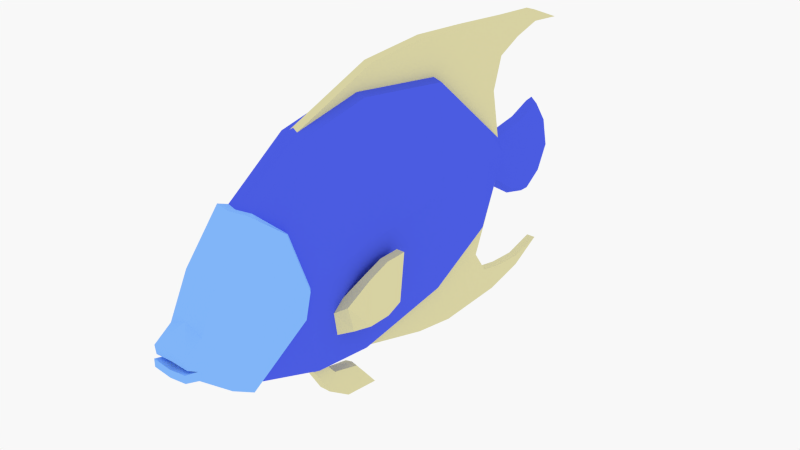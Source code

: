 # Source: Fish2.blend  (saved by Blender 3.4.6; exported with 4.5.12 LTS)
import bpy
from mathutils import Matrix  # noqa: F401  (used for matrix-valued properties, if any)

bpy.ops.wm.read_factory_settings(use_empty=True)
scene = bpy.context.scene
scene.name = 'Scene'

# ---- collections
col_collection_1 = bpy.data.collections.new('Collection 1'); scene.collection.children.link(col_collection_1)

# ---- materials (node trees are filled in below, after node groups)
mat_front = bpy.data.materials.new('Front')
mat_front.alpha_threshold = 0.0
mat_front.diffuse_color = (0.2323, 0.492, 1.0, 1.0)
mat_front.roughness = 0.5
mat_fins = bpy.data.materials.new('Fins')
mat_fins.alpha_threshold = 0.0
mat_fins.diffuse_color = (0.723, 0.6816, 0.3823, 1.0)
mat_fins.roughness = 0.5
mat_body = bpy.data.materials.new('Body')
mat_body.alpha_threshold = 0.0
mat_body.diffuse_color = (0.07429, 0.1136, 0.8, 1.0)
mat_body.roughness = 0.5

# ---- material node trees

# ---- world
world_world = bpy.data.worlds.new('World'); scene.world = world_world
world_world.color = (0.9404, 0.9404, 0.9404)
world_world.use_sun_shadow = False
world_world.sun_shadow_jitter_overblur = 0.0
world_world.cycles.sampling_method = 'NONE'
world_world.cycles.sample_map_resolution = 256
world_world.light_settings.ao_factor = 0.2095

# ---- meshes
me_fish = bpy.data.meshes.new('Fish')
me_fish.from_pydata([(0.256, -1.899, -1.265), (0.256, -1.761, 1.661), (0.256, 2.74, -1.624), (0.256, 2.74, 2.454), (0.378, 2.74, 0.4147), (0.256, 0.7639, 2.744), (0.256, 0.711, -1.931), (0.378, 0.7005, 0.2069), (0.1904, 4.204, 1.176), (0.2381, 4.282, 0.4147), (0.1904, 4.222, -0.9465), (0.256, -0.5938, 2.478), (0.256, -0.4829, -1.788), (0.378, -0.5198, 0.007559), (0.09202, 4.75, 0.7437), (0.1819, 4.798, 0.4292), (0.09224, 4.741, -0.1386), (0.1238, 6.002, 1.078), (0.2086, 6.298, 0.1332), (0.1286, 5.809, -0.6796), (0.1101, 5.285, -0.5249), (0.1952, 5.548, 0.2812), (0.1078, 5.415, 0.8648), (0.1647, 6.131, -0.3892), (0.1614, 6.239, 0.6769), (0.378, -0.7471, -0.01059), (0.322, -1.128, 1.095), (0.3369, -0.8162, -0.4829), (0.256, -0.4906, -1.785), (0.475, -1.953, -0.0984), (0.3458, -2.041, -1.337), (0.3458, -1.902, 1.694), (0.345, -2.592, 0.8784), (0.4036, -2.758, -0.2994), (0.345, -3.095, -0.389), (0.345, -3.31, -0.09699), (0.345, -2.944, -0.6023), (0.345, -2.971, 0.1286), (0.345, -3.29, -0.2695), (0.345, -3.342, -0.4696), (0.345, -3.342, -0.3236), (0.475, -0.8417, -0.008104), (0.4157, -1.239, 1.163), (0.4315, -0.9137, -0.5084), (0.2884, -0.06073, -1.271), (0.2936, 0.235, -1.216), (0.326, 0.06314, -0.5874), (0.3205, -0.1646, -0.784), (0.4786, 0.402, -1.183), (0.4917, 0.1353, -1.216), (0.5241, -0.03648, -0.6641), (0.4786, 0.4146, -0.2652), (0.6437, 0.4146, -0.2652), (0.6437, 0.402, -1.183), (0.6437, 0.8448, -0.1156), (0.6437, 0.8575, -1.183), (0.4786, 0.8448, -0.1156), (0.4786, 0.8575, -1.183), (0.6437, 1.277, -0.1104), (0.6437, 1.17, -1.053), (0.4786, 1.277, -0.1104), (0.4786, 1.17, -1.053), (0.0826, 0.7639, 2.794), (0.0826, 4.204, 1.229), (0.0826, 2.74, 2.509), (0.0826, -0.5938, 2.532), (0.0826, 2.494, 3.285), (0.0826, 1.144, 3.194), (0.0826, 4.567, 1.736), (0.0826, 3.104, 2.858), (0.0826, 3.646, 3.2), (0.0826, 4.767, 2.371), (0.0826, 4.106, 2.925), (0.0826, 5.281, 2.617), (0.0826, 4.915, 3.085), (0.0826, 5.851, 2.78), (0.0826, 5.783, 3.021), (0.0826, 6.532, 2.715), (0.09138, 2.74, -1.69), (0.09138, 4.222, -1.015), (0.09138, 0.711, -1.99), (0.09138, 2.415, -2.493), (0.09138, 4.159, -1.562), (0.09138, 3.11, -2.01), (0.09138, 3.315, -2.644), (0.09138, 4.482, -2.042), (0.09138, 3.763, -2.31), (0.09138, 5.035, -2.155), (0.09138, 4.772, -2.594), (0.09138, 5.627, -2.192), (0.09138, 5.609, -2.398), (0.09138, 6.281, -2.025), (0.256, -0.1502, -1.828), (0.1077, -0.1137, -2.487), (0.1077, 0.0394, -2.155), (0.1302, 0.3438, -2.798), (0.1302, 0.5756, -2.292), (0.1485, 0.805, -2.573), (0.1485, 1.042, -2.864), (0.1142, -0.4829, -1.88), (0.08647, -0.137, -1.934), (-0.256, -1.899, -1.265), (-0.256, -1.761, 1.661), (-0.256, 2.74, -1.624), (-0.256, 2.74, 2.454), (0.0, -1.856, 1.685), (0.0, -2.039, -1.317), (-0.378, 2.74, 0.4147), (-0.256, 0.7639, 2.744), (-0.256, 0.711, -1.931), (0.0, 0.711, -2.042), (-0.378, 0.7005, 0.2069), (-0.1904, 4.204, 1.176), (-0.2381, 4.282, 0.4147), (-0.1904, 4.222, -0.9465), (-0.256, -0.5938, 2.478), (0.0, -0.5938, 2.589), (0.0, -0.4829, -1.906), (-0.256, -0.4829, -1.788), (-0.378, -0.5198, 0.007559), (0.0, 4.746, 0.8846), (-0.09202, 4.75, 0.7437), (-0.1819, 4.798, 0.4292), (-0.09224, 4.741, -0.1386), (0.0, 4.737, -0.2931), (0.0, 5.996, 1.192), (-0.1238, 6.002, 1.078), (-0.2086, 6.298, 0.1332), (-0.1286, 5.809, -0.6796), (0.0, 5.802, -0.786), (0.0, 6.348, 0.1432), (0.0, 5.41, 0.9863), (0.0, 5.28, -0.6468), (-0.1101, 5.285, -0.5249), (-0.1952, 5.548, 0.2812), (-0.1078, 5.415, 0.8648), (-0.1647, 6.131, -0.3892), (0.0, 6.227, -0.4195), (0.0, 6.283, 0.6625), (-0.1614, 6.239, 0.6769), (-0.378, -0.7471, -0.01059), (-0.322, -1.128, 1.095), (-0.3369, -0.8162, -0.4829), (0.0, 0.345, -2.797), (-0.256, -0.4906, -1.785), (-0.475, -1.953, -0.0984), (-0.3458, -2.041, -1.337), (0.0, -2.187, -1.392), (-0.3458, -1.902, 1.694), (0.0, -2.001, 1.717), (0.0, -2.592, 1.032), (-0.345, -2.592, 0.8784), (-0.4036, -2.758, -0.2994), (-0.345, -3.095, -0.389), (-0.345, -3.31, -0.09699), (0.0, -2.944, -0.7501), (-0.345, -2.944, -0.6023), (-0.345, -2.971, 0.1286), (0.0, -2.971, 0.2827), (0.0, -3.31, -0.0788), (-0.345, -3.29, -0.2695), (0.0, -3.29, -0.2513), (0.0, -3.095, -0.2349), (0.0, -3.342, -0.5139), (-0.345, -3.342, -0.4696), (0.0, -3.342, -0.3679), (-0.345, -3.342, -0.3236), (0.0, -3.136, -0.3845), (-0.475, -0.8417, -0.008104), (-0.4157, -1.239, 1.163), (-0.4315, -0.9137, -0.5084), (-0.2884, -0.06073, -1.271), (-0.2936, 0.235, -1.216), (-0.326, 0.06314, -0.5874), (-0.3205, -0.1646, -0.784), (-0.4786, 0.402, -1.183), (-0.4917, 0.1353, -1.216), (-0.5241, -0.03648, -0.6641), (-0.4786, 0.4146, -0.2652), (-0.6437, 0.4146, -0.2652), (-0.6437, 0.402, -1.183), (-0.6437, 0.8448, -0.1156), (-0.6437, 0.8575, -1.183), (-0.4786, 0.8448, -0.1156), (-0.4786, 0.8575, -1.183), (-0.6437, 1.277, -0.1104), (-0.6437, 1.17, -1.053), (-0.4786, 1.277, -0.1104), (-0.4786, 1.17, -1.053), (-0.0826, 0.7639, 2.794), (-0.0826, 4.204, 1.229), (-0.0826, 2.74, 2.509), (-0.0826, -0.5938, 2.532), (0.0, 4.915, 3.085), (0.0, 2.494, 3.285), (-0.0826, 2.494, 3.285), (0.0, 4.567, 1.736), (0.0, 1.144, 3.194), (-0.0826, 1.144, 3.194), (-0.0826, 4.567, 1.736), (-0.0826, 3.104, 2.858), (0.0, 3.646, 3.2), (-0.0826, 3.646, 3.2), (0.0, 4.767, 2.371), (-0.0826, 4.767, 2.371), (-0.0826, 4.106, 2.925), (0.0, 5.851, 2.78), (0.0, 5.783, 3.021), (0.0, 5.281, 2.617), (-0.0826, 5.281, 2.617), (-0.0826, 4.915, 3.085), (-0.0826, 5.851, 2.78), (-0.0826, 5.783, 3.021), (0.0, 6.532, 2.715), (-0.0826, 6.532, 2.715), (-0.09138, 2.74, -1.69), (-0.09138, 4.222, -1.015), (-0.09138, 0.711, -1.99), (0.0, 4.772, -2.594), (0.0, 2.415, -2.493), (-0.09138, 2.415, -2.493), (0.0, 4.159, -1.562), (-0.09138, 4.159, -1.562), (-0.09138, 3.11, -2.01), (0.0, 3.315, -2.644), (-0.09138, 3.315, -2.644), (0.0, 4.482, -2.042), (-0.09138, 4.482, -2.042), (-0.09138, 3.763, -2.31), (0.0, 5.627, -2.192), (0.0, 5.609, -2.398), (0.0, 5.035, -2.155), (-0.09138, 5.035, -2.155), (-0.09138, 4.772, -2.594), (-0.09138, 5.627, -2.192), (-0.09138, 5.609, -2.398), (0.0, 6.281, -2.025), (-0.09138, 6.281, -2.025), (-0.256, -0.1502, -1.828), (0.0, -0.1247, -1.947), (0.0, 0.06484, -2.148), (0.0, -0.1121, -2.487), (0.0, 0.5954, -2.275), (-0.1077, -0.1137, -2.487), (-0.1077, 0.0394, -2.155), (-0.1302, 0.3438, -2.798), (-0.1302, 0.5756, -2.292), (-0.1485, 0.805, -2.573), (0.0, 0.8248, -2.556), (0.0, 1.043, -2.863), (-0.1485, 1.042, -2.864), (-0.1142, -0.4829, -1.88), (-0.08647, -0.137, -1.934)], [], [(28, 27, 0), (85, 226, 221, 82), (5, 3, 64, 62), (11, 1, 26), (81, 83, 80), (3, 5, 7, 4), (11, 5, 62, 65), (95, 143, 249, 98), (4, 7, 6, 2), (8, 9, 15, 14), (64, 3, 8, 63), (3, 4, 9, 8), (4, 2, 10, 9), (249, 248, 97, 98), (1, 11, 65, 116, 105), (5, 11, 13, 7), (92, 44, 12), (9, 10, 16, 15), (130, 18, 23, 137), (138, 24, 18, 130), (18, 21, 23), (21, 18, 24), (20, 132, 129, 19), (131, 22, 17, 125), (196, 68, 14, 120), (14, 15, 21, 22), (15, 16, 20, 21), (21, 20, 19, 23), (137, 23, 19, 129), (125, 17, 24, 138), (22, 21, 24, 17), (1, 105, 149, 31), (27, 25, 41, 43), (106, 0, 30, 147), (0, 27, 43, 30), (26, 1, 31, 42), (93, 241, 143, 95), (13, 25, 27, 28, 12), (13, 11, 26, 25), (25, 26, 42, 41), (147, 30, 36, 155), (31, 149, 150, 32), (29, 31, 32, 33), (30, 29, 33, 36), (35, 33, 37), (33, 32, 37), (150, 158, 37, 32), (158, 159, 35, 37), (159, 161, 38, 35), (161, 162, 34, 38), (36, 39, 163, 155), (39, 40, 165, 163), (34, 33, 35, 38), (40, 34, 167, 165), (34, 162, 167), (39, 36, 34, 40), (34, 36, 33), (31, 29, 42), (29, 30, 43), (41, 29, 43), (29, 41, 42), (13, 12, 44, 47, 46), (44, 45, 49), (46, 47, 50), (46, 50, 52, 51), (51, 52, 54, 56), (45, 46, 51, 48), (49, 50, 47, 44), (49, 45, 48, 53), (50, 49, 53, 52), (55, 57, 61, 59), (48, 51, 56, 57), (52, 53, 55, 54), (53, 48, 57, 55), (61, 60, 58, 59), (54, 55, 59, 58), (56, 54, 58, 60), (57, 56, 60, 61), (64, 63, 68, 69), (116, 65, 67, 197), (65, 62, 66, 67), (69, 68, 71, 72), (66, 69, 72, 70), (67, 66, 194, 197), (62, 64, 69), (71, 203, 208, 73), (72, 71, 73, 74), (68, 196, 203, 71), (194, 66, 70, 201), (66, 62, 69), (193, 74, 76, 207), (75, 206, 213, 77), (74, 73, 75, 76), (70, 72, 74), (201, 70, 74, 193), (73, 208, 206, 75), (2, 78, 79, 10), (76, 75, 77), (80, 78, 2, 6), (207, 76, 77, 213), (63, 14, 68), (78, 83, 82, 79), (83, 86, 85, 82), (81, 84, 86, 83), (120, 14, 22, 131), (80, 83, 78), (63, 8, 14), (85, 87, 231, 226), (86, 88, 87, 85), (219, 224, 84, 81), (81, 80, 110, 219), (218, 230, 90, 88), (89, 91, 236, 229), (88, 90, 89, 87), (84, 88, 86), (224, 218, 88, 84), (87, 89, 229, 231), (90, 91, 89), (230, 236, 91, 90), (16, 124, 132, 20), (10, 79, 16), (79, 82, 16), (221, 124, 16, 82), (239, 110, 80, 6, 92, 100), (7, 13, 46, 45, 44, 92, 6), (94, 93, 95, 96), (100, 99, 93, 94), (12, 99, 100, 92), (93, 99, 117, 241), (242, 96, 97, 248), (106, 117, 99, 12, 28, 0), (240, 94, 96, 242), (96, 95, 97), (95, 98, 97), (239, 100, 94, 240), (144, 101, 142), (227, 222, 221, 226), (108, 189, 191, 104), (115, 141, 102), (220, 217, 223), (104, 107, 111, 108), (115, 192, 189, 108), (245, 250, 249, 143), (107, 103, 109, 111), (112, 121, 122, 113), (191, 190, 112, 104), (104, 112, 113, 107), (107, 113, 114, 103), (249, 250, 247, 248), (102, 105, 116, 192, 115), (108, 111, 119, 115), (238, 118, 171), (113, 122, 123, 114), (130, 137, 136, 127), (138, 130, 127, 139), (127, 136, 134), (134, 139, 127), (133, 128, 129, 132), (131, 125, 126, 135), (196, 120, 121, 199), (121, 135, 134, 122), (122, 134, 133, 123), (134, 136, 128, 133), (137, 129, 128, 136), (125, 138, 139, 126), (135, 126, 139, 134), (102, 148, 149, 105), (142, 170, 168, 140), (106, 147, 146, 101), (101, 146, 170, 142), (141, 169, 148, 102), (243, 245, 143, 241), (119, 118, 144, 142, 140), (119, 140, 141, 115), (140, 168, 169, 141), (147, 155, 156, 146), (148, 151, 150, 149), (145, 152, 151, 148), (146, 156, 152, 145), (154, 157, 152), (152, 157, 151), (150, 151, 157, 158), (158, 157, 154, 159), (159, 154, 160, 161), (161, 160, 153, 162), (156, 155, 163, 164), (164, 163, 165, 166), (153, 160, 154, 152), (166, 165, 167, 153), (153, 167, 162), (164, 166, 153, 156), (153, 152, 156), (148, 169, 145), (145, 170, 146), (168, 170, 145), (145, 169, 168), (119, 173, 174, 171, 118), (171, 176, 172), (173, 177, 174), (173, 178, 179, 177), (178, 183, 181, 179), (172, 175, 178, 173), (176, 171, 174, 177), (176, 180, 175, 172), (177, 179, 180, 176), (182, 186, 188, 184), (175, 184, 183, 178), (179, 181, 182, 180), (180, 182, 184, 175), (188, 186, 185, 187), (181, 185, 186, 182), (183, 187, 185, 181), (184, 188, 187, 183), (191, 200, 199, 190), (116, 197, 198, 192), (192, 198, 195, 189), (200, 205, 204, 199), (195, 202, 205, 200), (198, 197, 194, 195), (189, 200, 191), (204, 209, 208, 203), (205, 210, 209, 204), (199, 204, 203, 196), (194, 201, 202, 195), (195, 200, 189), (193, 207, 212, 210), (211, 214, 213, 206), (210, 212, 211, 209), (202, 210, 205), (201, 193, 210, 202), (209, 211, 206, 208), (103, 114, 216, 215), (212, 214, 211), (217, 109, 103, 215), (207, 213, 214, 212), (190, 199, 121), (215, 216, 222, 223), (223, 222, 227, 228), (220, 223, 228, 225), (120, 131, 135, 121), (217, 215, 223), (190, 121, 112), (227, 226, 231, 232), (228, 227, 232, 233), (219, 220, 225, 224), (220, 219, 110, 217), (218, 233, 235, 230), (234, 229, 236, 237), (233, 232, 234, 235), (225, 228, 233), (224, 225, 233, 218), (232, 231, 229, 234), (235, 234, 237), (230, 235, 237, 236), (123, 133, 132, 124), (114, 123, 216), (216, 123, 222), (221, 222, 123, 124), (239, 252, 238, 109, 217, 110), (111, 109, 238, 171, 172, 173, 119), (244, 246, 245, 243), (252, 244, 243, 251), (118, 238, 252, 251), (243, 241, 117, 251), (242, 248, 247, 246), (106, 101, 144, 118, 251, 117), (240, 242, 246, 244), (246, 247, 245), (245, 247, 250), (239, 240, 244, 252)])
me_fish.polygons.foreach_set('material_index', [2, 1, 2, 2, 1, 2, 2, 1, 2, 2, 2, 2, 2, 1, 2, 2, 2, 2, 2, 2, 2, 2, 2, 2, 1, 2, 2, 2, 2, 2, 2, 0, 0, 0, 0, 0, 1, 2, 2, 0, 0, 0, 0, 0, 0, 0, 0, 0, 0, 0, 0, 0, 0, 0, 0, 0, 0, 0, 0, 0, 0, 2, 1, 1, 1, 1, 1, 1, 1, 1, 1, 1, 1, 1, 1, 1, 1, 1, 1, 1, 1, 1, 1, 1, 1, 1, 1, 1, 1, 1, 1, 1, 1, 1, 1, 1, 2, 1, 2, 1, 1, 1, 1, 1, 2, 1, 2, 1, 1, 1, 1, 1, 1, 1, 1, 1, 1, 1, 1, 2, 2, 1, 1, 2, 2, 1, 1, 2, 1, 1, 2, 1, 1, 1, 1, 2, 1, 2, 2, 1, 2, 2, 1, 2, 2, 2, 2, 2, 1, 2, 2, 2, 2, 2, 2, 2, 2, 2, 2, 1, 2, 2, 2, 2, 2, 2, 0, 0, 0, 0, 0, 1, 2, 2, 0, 0, 0, 0, 0, 0, 0, 0, 0, 0, 0, 0, 0, 0, 0, 0, 0, 0, 0, 0, 0, 0, 2, 1, 1, 1, 1, 1, 1, 1, 1, 1, 1, 1, 1, 1, 1, 1, 1, 1, 1, 1, 1, 1, 1, 1, 1, 1, 1, 1, 1, 1, 1, 1, 1, 1, 1, 2, 1, 2, 1, 1, 1, 1, 1, 2, 1, 2, 1, 1, 1, 1, 1, 1, 1, 1, 1, 1, 1, 1, 2, 2, 1, 1, 2, 2, 1, 1, 2, 1, 1, 2, 1, 1, 1, 1])
me_fish.materials.append(mat_front)
me_fish.materials.append(mat_fins)
me_fish.materials.append(mat_body)
me_fish.use_remesh_preserve_volume = False
me_fish.use_remesh_preserve_attributes = False
me_fish.use_mirror_vertex_groups = False
me_fish.update()
arm_armature_001 = bpy.data.armatures.new('Armature.001')  # bones are not reproduced

# ---- objects
ob_armature = bpy.data.objects.new('Armature', arm_armature_001)
ob_fish2 = bpy.data.objects.new('Fish2', me_fish)

# ---- transforms, parenting, visibility, modifiers, constraints
ob_armature.location = (0.0, 0.0, 0.0)
ob_armature.lineart.crease_threshold = 0.0
ob_fish2.parent = ob_armature
ob_fish2.location = (0.0, 0.0, 0.0)
ob_fish2.lineart.crease_threshold = 0.0
_vg = ob_fish2.vertex_groups.new(name='Root')
for _i, _w in zip([1, 3, 5, 6, 11, 12, 26, 28, 31, 42, 44, 45, 46, 47, 48, 49, 50, 51, 52, 54, 56, 62, 63, 64, 65, 66, 67, 68, 69, 70, 71, 72, 73, 74, 75, 76, 77, 80, 81, 92, 93, 94, 95, 96, 97, 98, 99, 100, 102, 104, 105, 108, 109, 110, 115, 116, 117, 118, 119, 141, 142, 143, 144, 148, 149, 150, 169, 171, 172, 173, 174, 175, 176, 177, 178, 179, 181, 183, 189, 190, 191, 192, 193, 194, 195, 196, 197, 198, 199, 200, 201, 202, 203, 204, 205, 206, 207, 208, 209, 210, 211, 212, 213, 214, 217, 219, 238, 239, 240, 241, 242, 243, 244, 245, 246, 247, 248, 249, 250, 251, 252], [0.1116, 0.1305, 0.4448, 0.0825, 0.5347, 0.123, 0.1193, 0.1216, 0.09205, 0.1031, 0.2141, 0.1361, 0.5401, 0.2835, 0.003357, 0.05761, 0.1794, 0.1184, 0.07012, 0.002562, 0.01402, 0.4184, 0.001405, 0.1367, 0.5596, 0.2065, 0.3485, 0.02356, 0.1243, 0.1086, 0.04889, 0.07445, 0.04333, 0.05232, 0.04335, 0.04456, 0.04309, 0.07459, 0.0004589, 0.127, 0.1376, 0.1368, 0.1376, 0.1375, 0.1376, 0.1376, 0.1357, 0.1332, 0.1118, 0.1307, 0.0994, 0.445, 0.05784, 0.06963, 0.5349, 0.5636, 0.143, 0.1669, 0.006652, 0.1204, 0.005161, 0.1377, 0.1649, 0.09222, 0.0854, 0.004777, 0.1039, 0.2266, 0.2248, 0.6814, 0.5522, 0.03103, 0.07511, 0.2517, 0.1512, 0.09152, 0.01903, 0.03361, 0.4185, 0.001591, 0.1369, 0.5597, 0.05245, 0.2062, 0.2065, 0.02311, 0.348, 0.3485, 0.02362, 0.1244, 0.1085, 0.1086, 0.04859, 0.0489, 0.07449, 0.04335, 0.0446, 0.04339, 0.04333, 0.05233, 0.04335, 0.04456, 0.0431, 0.04309, 0.06496, 0.0002287, 0.158, 0.1361, 0.1375, 0.1378, 0.1376, 0.1378, 0.1383, 0.1377, 0.1377, 0.1376, 0.1376, 0.1376, 0.1376, 0.1504, 0.142]): _vg.add([_i], _w, 'REPLACE')
_vg = ob_fish2.vertex_groups.new(name='Spine1')
for _i, _w in zip([0, 1, 5, 11, 12, 13, 25, 26, 27, 28, 29, 30, 31, 32, 41, 42, 43, 46, 47, 50, 62, 65, 67, 92, 93, 94, 95, 96, 97, 98, 99, 100, 101, 102, 105, 106, 108, 115, 116, 117, 118, 119, 140, 141, 142, 143, 144, 145, 146, 147, 148, 149, 150, 151, 168, 169, 170, 171, 173, 174, 177, 189, 192, 197, 198, 238, 239, 240, 241, 242, 243, 244, 245, 246, 247, 248, 249, 250, 251, 252], [0.1414, 0.5036, 0.07662, 0.22, 0.07359, 0.9388, 0.9659, 0.678, 0.8133, 0.07862, 0.05332, 0.07526, 0.4393, 0.1189, 0.9252, 0.641, 0.8053, 0.07956, 0.2548, 0.06382, 0.09406, 0.196, 0.07099, 0.03748, 0.05069, 0.05014, 0.05059, 0.05046, 0.05053, 0.05054, 0.06606, 0.04785, 0.1406, 0.5035, 0.4974, 0.117, 0.07664, 0.2199, 0.1919, 0.06501, 0.06108, 0.9356, 0.964, 0.6774, 0.8102, 0.05061, 0.06606, 0.05414, 0.07491, 0.07418, 0.4392, 0.4177, 0.1381, 0.119, 0.9235, 0.6406, 0.8029, 0.05357, 0.03895, 0.1508, 0.02243, 0.09406, 0.196, 0.07089, 0.07099, 0.05136, 0.04828, 0.05026, 0.05095, 0.05047, 0.05084, 0.05045, 0.05061, 0.05049, 0.05054, 0.05053, 0.05054, 0.05054, 0.06232, 0.05065]): _vg.add([_i], _w, 'REPLACE')
_vg = ob_fish2.vertex_groups.new(name='Spine2')
for _i, _w in zip([3, 5, 6, 7, 11, 13, 26, 44, 45, 46, 47, 50, 62, 64, 65, 66, 67, 68, 69, 70, 71, 72, 73, 74, 75, 76, 77, 80, 81, 92, 93, 94, 95, 96, 97, 98, 100, 103, 104, 108, 109, 110, 111, 115, 116, 119, 141, 143, 172, 173, 189, 191, 192, 193, 194, 195, 196, 197, 198, 199, 200, 201, 202, 203, 204, 205, 206, 207, 208, 209, 210, 211, 212, 213, 214, 215, 217, 219, 220, 238, 239, 240, 241, 242, 243, 244, 245, 246, 247, 248, 249, 250, 252], [0.07934, 0.1695, 0.08889, 0.948, 0.1051, 0.003188, 0.006333, 0.002518, 0.06439, 0.08413, 0.007731, 0.001013, 0.1428, 0.08611, 0.123, 0.146, 0.1518, 0.03247, 0.1, 0.09488, 0.07148, 0.07811, 0.06918, 0.07004, 0.06918, 0.06928, 0.06916, 0.08675, 0.02214, 0.005176, 0.007161, 0.007842, 0.007431, 0.007617, 0.007534, 0.007529, 0.008203, 0.0007667, 0.07932, 0.1694, 0.09498, 0.08737, 0.9475, 0.1051, 0.1235, 0.003962, 0.006514, 0.007424, 0.02592, 0.06279, 0.1428, 0.0861, 0.123, 0.0701, 0.1457, 0.146, 0.03215, 0.1529, 0.1518, 0.0325, 0.1, 0.09481, 0.09488, 0.07163, 0.07146, 0.07812, 0.06918, 0.06928, 0.0692, 0.06918, 0.07004, 0.06918, 0.06928, 0.06917, 0.06916, 0.003993, 0.08913, 0.02254, 0.02278, 0.006253, 0.01054, 0.007961, 0.00691, 0.007622, 0.007199, 0.007914, 0.007435, 0.007623, 0.007536, 0.007541, 0.007527, 0.00753, 0.008608]): _vg.add([_i], _w, 'REPLACE')
_vg = ob_fish2.vertex_groups.new(name='Spine3')
for _i, _w in zip([2, 3, 4, 5, 6, 8, 9, 10, 11, 14, 15, 16, 17, 19, 20, 22, 23, 45, 62, 63, 64, 65, 66, 67, 68, 69, 70, 71, 72, 73, 74, 75, 76, 77, 78, 79, 80, 81, 82, 83, 84, 85, 86, 87, 88, 89, 90, 91, 92, 93, 94, 95, 96, 97, 98, 99, 100, 103, 104, 107, 108, 109, 110, 112, 113, 114, 115, 116, 117, 118, 120, 121, 122, 123, 124, 125, 126, 128, 129, 131, 132, 133, 135, 136, 137, 143, 144, 172, 189, 190, 191, 192, 193, 194, 195, 196, 197, 198, 199, 200, 201, 202, 203, 204, 205, 206, 207, 208, 209, 210, 211, 212, 213, 214, 215, 216, 217, 218, 219, 220, 221, 222, 223, 224, 225, 226, 227, 228, 229, 230, 231, 232, 233, 234, 235, 236, 237, 238, 239, 240, 241, 242, 243, 244, 245, 246, 247, 248, 249, 250, 251, 252], [0.7517, 0.7689, 0.9773, 0.2664, 0.2133, 0.9308, 0.9819, 0.9063, 0.05552, 0.7293, 0.5398, 0.8779, 0.04069, 0.08927, 0.2278, 0.1304, 0.01298, 0.02412, 0.2984, 0.9214, 0.7589, 0.03609, 0.6544, 0.3907, 0.8957, 0.7787, 0.793, 0.8619, 0.8396, 0.8677, 0.864, 0.8677, 0.8673, 0.8678, 0.7166, 0.8973, 0.2297, 0.6552, 0.8746, 0.7611, 0.7878, 0.8606, 0.822, 0.8712, 0.8638, 0.8681, 0.8678, 0.8669, 0.04056, 0.05463, 0.0553, 0.05496, 0.05516, 0.05508, 0.05508, 0.01315, 0.05489, 0.7983, 0.7688, 0.9789, 0.2664, 0.2127, 0.2324, 0.9308, 0.9827, 0.91, 0.05552, 0.04124, 0.01221, 0.001745, 0.7474, 0.7282, 0.5383, 0.8773, 0.862, 0.04441, 0.04074, 0.08939, 0.0893, 0.1259, 0.2005, 0.2282, 0.1305, 0.0129, 0.006652, 0.05496, 0.001137, 0.03946, 0.2984, 0.9214, 0.7588, 0.03609, 0.8638, 0.6547, 0.6544, 0.8946, 0.3902, 0.3907, 0.8957, 0.7786, 0.7931, 0.793, 0.8619, 0.8619, 0.8396, 0.8677, 0.8673, 0.8676, 0.8677, 0.864, 0.8677, 0.8673, 0.8678, 0.8678, 0.7794, 0.9006, 0.2294, 0.8642, 0.6585, 0.6624, 0.874, 0.8784, 0.8164, 0.7898, 0.7915, 0.8612, 0.8621, 0.84, 0.8681, 0.8678, 0.8704, 0.8701, 0.8649, 0.8683, 0.8679, 0.8669, 0.8669, 0.05288, 0.05916, 0.05558, 0.05439, 0.05518, 0.05473, 0.05562, 0.05497, 0.05519, 0.05509, 0.05509, 0.05507, 0.05508, 0.01418, 0.05685]): _vg.add([_i], _w, 'REPLACE')
_vg = ob_fish2.vertex_groups.new(name='Tail')
for _i, _w in zip([8, 10, 14, 15, 16, 17, 18, 19, 20, 21, 22, 23, 24, 63, 68, 79, 112, 114, 120, 121, 122, 123, 124, 125, 126, 127, 128, 129, 130, 131, 132, 133, 134, 135, 136, 137, 138, 139, 190, 196, 199, 216], [0.001202, 0.01888, 0.2623, 0.4598, 0.1196, 0.9541, 0.9974, 0.9101, 0.7707, 0.9865, 0.8679, 0.9683, 0.9865, 0.01072, 0.006533, 0.02025, 0.0009643, 0.01944, 0.2379, 0.2634, 0.4613, 0.1205, 0.1285, 0.9522, 0.954, 0.9977, 0.91, 0.91, 0.999, 0.8723, 0.7975, 0.7704, 0.9881, 0.8678, 0.9683, 0.9715, 0.9882, 0.9866, 0.01065, 0.009565, 0.006536, 0.02079]): _vg.add([_i], _w, 'REPLACE')
_vg = ob_fish2.vertex_groups.new(name='Face')
for _i, _w in zip([0, 1, 5, 11, 12, 25, 26, 27, 28, 29, 30, 31, 32, 33, 34, 35, 36, 37, 38, 39, 40, 41, 42, 43, 44, 62, 65, 67, 92, 93, 94, 95, 96, 97, 98, 99, 100, 101, 102, 105, 106, 108, 115, 116, 117, 118, 140, 141, 142, 143, 144, 145, 146, 147, 148, 149, 150, 151, 152, 153, 154, 155, 156, 157, 158, 159, 160, 161, 162, 163, 164, 165, 166, 167, 168, 169, 170, 171, 189, 192, 197, 198, 238, 239, 240, 241, 242, 243, 244, 245, 246, 247, 248, 249, 250, 251, 252], [0.7762, 0.3491, 0.02788, 0.08368, 0.1022, 0.007533, 0.1622, 0.06718, 0.1029, 0.9408, 0.8643, 0.4391, 0.8501, 0.9934, 0.9966, 0.9946, 0.9917, 0.9786, 0.9963, 0.9954, 0.9957, 0.06195, 0.2207, 0.1194, 0.002695, 0.0349, 0.07739, 0.01632, 0.05938, 0.0727, 0.07173, 0.07244, 0.07221, 0.07233, 0.07233, 0.09692, 0.06971, 0.7763, 0.3492, 0.3716, 0.8323, 0.02787, 0.08368, 0.07442, 0.09885, 0.1032, 0.009152, 0.1622, 0.06794, 0.07246, 0.1039, 0.9398, 0.8642, 0.8803, 0.4391, 0.4696, 0.8254, 0.85, 0.9932, 0.9966, 0.9945, 0.9863, 0.9916, 0.9784, 0.9692, 0.9952, 0.9962, 0.997, 0.9994, 0.9941, 0.9953, 0.9956, 0.9957, 0.9977, 0.06286, 0.2206, 0.1202, 0.003514, 0.0349, 0.07739, 0.01622, 0.01632, 0.06659, 0.07102, 0.07188, 0.07307, 0.07223, 0.07279, 0.07206, 0.07245, 0.07224, 0.07233, 0.07232, 0.07234, 0.07234, 0.09746, 0.07165]): _vg.add([_i], _w, 'REPLACE')
_vg = ob_fish2.vertex_groups.new(name='Fin.L')
for _i, _w in zip([48, 49, 50, 51, 52, 53, 54, 55, 56, 57, 58, 59, 60, 61, 176], [0.9356, 0.8471, 0.6867, 0.8399, 0.8991, 0.9671, 0.9633, 0.9888, 0.9567, 0.9867, 0.9824, 0.9935, 0.981, 0.9929, 0.02797]): _vg.add([_i], _w, 'REPLACE')
_vg = ob_fish2.vertex_groups.new(name='Fin.R')
for _i, _w in zip([49, 50, 175, 176, 177, 178, 179, 180, 181, 182, 183, 184, 185, 186, 187, 188], [0.05658, 0.02509, 0.9304, 0.8532, 0.6745, 0.8258, 0.8913, 0.9657, 0.9596, 0.9887, 0.9519, 0.9861, 0.9806, 0.9935, 0.9791, 0.9929]): _vg.add([_i], _w, 'REPLACE')
_m = ob_fish2.modifiers.new('Armature', 'ARMATURE')
_m.object = ob_armature

# ---- collection membership
col_collection_1.objects.link(ob_armature)
col_collection_1.objects.link(ob_fish2)

# ---- scene / render settings (as saved in the file)
scene.frame_start = 0; scene.frame_end = 31; scene.frame_set(22)
scene.render.engine = 'CYCLES'
scene.render.resolution_percentage = 50
scene.render.dither_intensity = 0.0
scene.cycles.use_denoising = False
scene.cycles.samples = 10
scene.cycles.sampling_pattern = 'TABULATED_SOBOL'
scene.cycles.light_sampling_threshold = 0.0
scene.cycles.use_adaptive_sampling = False
scene.cycles.use_light_tree = False
scene.cycles.blur_glossy = 0.0
scene.cycles.pixel_filter_type = 'GAUSSIAN'
scene.cycles.sample_clamp_indirect = 0.0
scene.view_settings.view_transform = 'Standard'
bpy.context.view_layer.update()

# ---- added for rendering (the .blend has no active camera): camera
cam_auto = bpy.data.cameras.new('AutoCamera')
cam_auto.lens = 50.0
cam_auto.sensor_width = 36.0
cam_auto.clip_end = 1000.0
ob_auto_camera = bpy.data.objects.new('AutoCamera', cam_auto)
scene.collection.objects.link(ob_auto_camera)
ob_auto_camera.location = (11.2617, -11.5777, 8.9464)
ob_auto_camera.rotation_euler = (1.09748, -7.21219e-08, 0.694738)
scene.camera = ob_auto_camera
bpy.context.view_layer.update()
